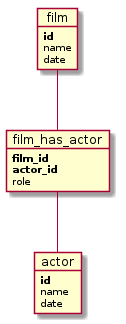

The diagram above was rendered by PlantUML. Its source (embedded in the PNG):
@startuml
skinparam backgroundColor white
object film {
   **id**
   name
   date
}

object film_has_actor {
   **film_id**
   **actor_id**
   role
}

object actor {
  **id**
   name
   date
}

film -- film_has_actor
film_has_actor --actor
	


@enduml